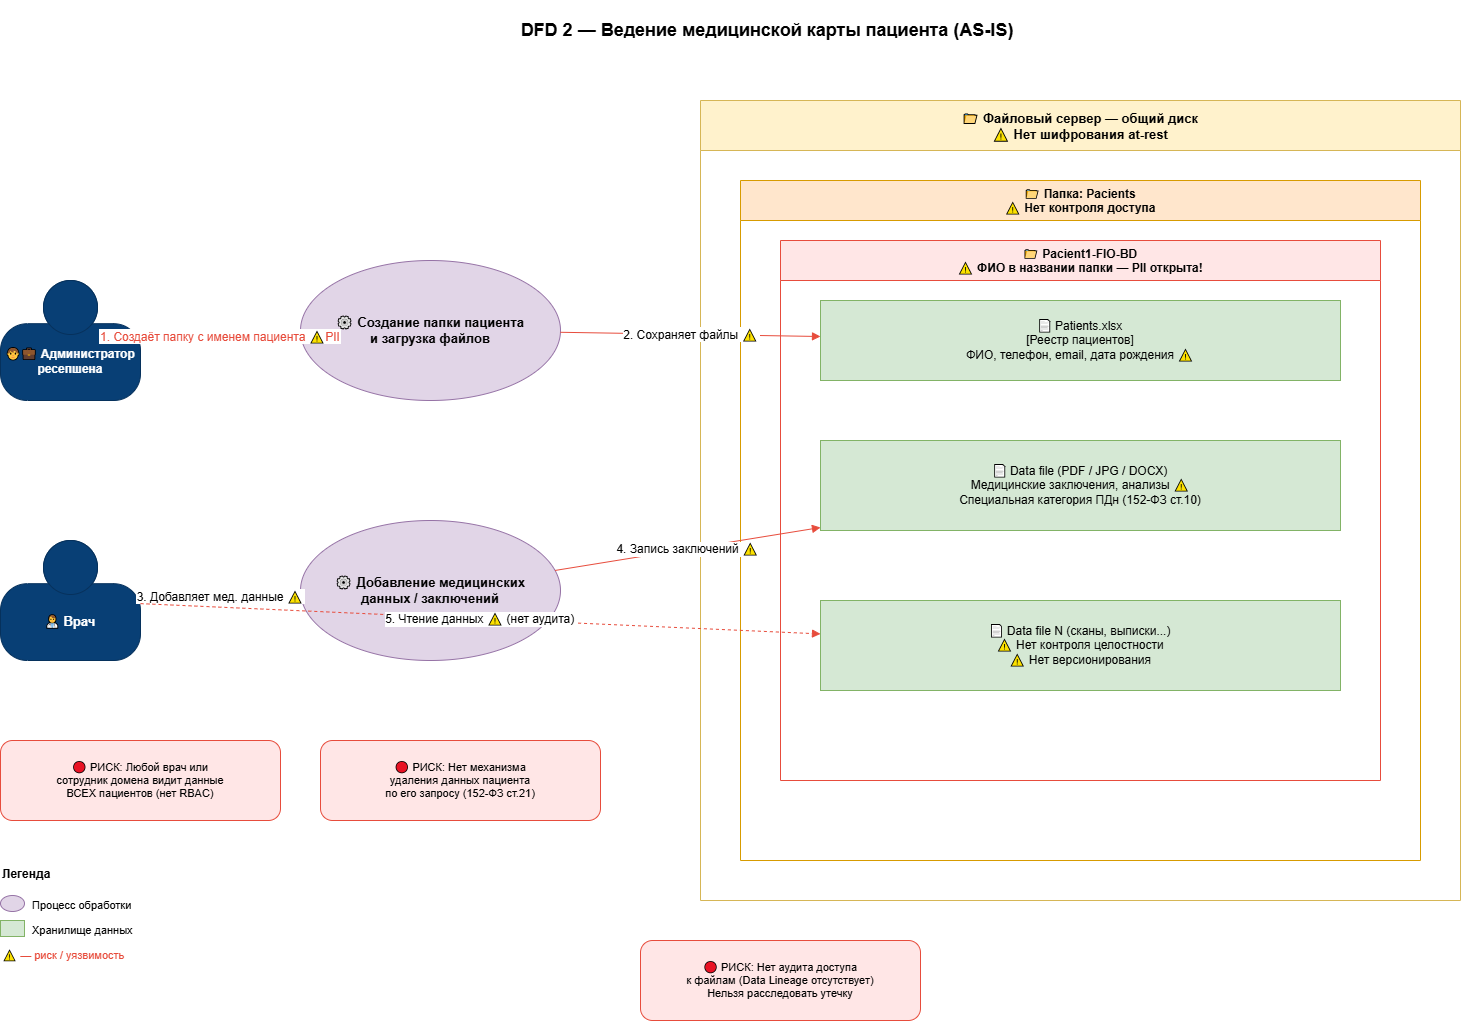

The diagram above was exported from draw.io. Its source (the exported page's mxGraphModel, read from the mxfile embedded in the PNG):
<mxGraphModel dx="1901" dy="1052" grid="1" gridSize="10" guides="1" tooltips="1" connect="1" arrows="1" fold="1" page="1" pageScale="1" pageWidth="1654" pageHeight="1169" math="0" shadow="0">
  <root>
    <mxCell id="0" />
    <mxCell id="1" parent="0" />
    <mxCell id="title" parent="1" style="text;html=1;strokeColor=none;fillColor=none;align=center;verticalAlign=middle;whiteSpace=wrap;rounded=0;fontSize=18;fontStyle=1;" value="DFD 2 — Ведение медицинской карты пациента (AS-IS)" vertex="1">
      <mxGeometry height="60" width="1000" x="327" y="20" as="geometry" />
    </mxCell>
    <mxCell id="adm" parent="1" style="shape=mxgraph.c4.person2;fillColor=#083F75;fontColor=#ffffff;strokeColor=#06315C;fontSize=12;fontStyle=1;whiteSpace=wrap;html=1;" value="🧑💼 Администратор&#10;ресепшена" vertex="1">
      <mxGeometry height="120" width="140" x="60" y="300" as="geometry" />
    </mxCell>
    <mxCell id="doc" parent="1" style="shape=mxgraph.c4.person2;fillColor=#083F75;fontColor=#ffffff;strokeColor=#06315C;fontSize=13;fontStyle=1;whiteSpace=wrap;html=1;" value="👨⚕ Врач" vertex="1">
      <mxGeometry height="120" width="140" x="60" y="560" as="geometry" />
    </mxCell>
    <mxCell id="proc1" parent="1" style="ellipse;whiteSpace=wrap;html=1;fillColor=#e1d5e7;strokeColor=#9673a6;fontSize=13;fontStyle=1;" value="⚙ Создание папки пациента&#10;и загрузка файлов" vertex="1">
      <mxGeometry height="140" width="260" x="360" y="280" as="geometry" />
    </mxCell>
    <mxCell id="proc2" parent="1" style="ellipse;whiteSpace=wrap;html=1;fillColor=#e1d5e7;strokeColor=#9673a6;fontSize=13;fontStyle=1;" value="⚙ Добавление медицинских&#10;данных / заключений" vertex="1">
      <mxGeometry height="140" width="260" x="360" y="540" as="geometry" />
    </mxCell>
    <mxCell id="fs_bound" parent="1" style="swimlane;startSize=50;fillColor=#fff2cc;strokeColor=#d6b656;fontSize=13;fontStyle=1;" value="📁 Файловый сервер — общий диск&#10;⚠ Нет шифрования at-rest" vertex="1">
      <mxGeometry height="800" width="760" x="760" y="120" as="geometry" />
    </mxCell>
    <mxCell id="fold_pac" parent="fs_bound" style="swimlane;startSize=40;fillColor=#ffe6cc;strokeColor=#d79b00;fontSize=12;fontStyle=1;" value="📁 Папка: Pacients&#10;⚠ Нет контроля доступа" vertex="1">
      <mxGeometry height="680" width="680" x="40" y="80" as="geometry" />
    </mxCell>
    <mxCell id="fold_p1" parent="fold_pac" style="swimlane;startSize=40;fillColor=#ffe6e6;strokeColor=#e74c3c;fontSize=12;fontStyle=1;" value="📁 Pacient1-FIO-BD&#10;⚠ ФИО в названии папки — PII открыта!" vertex="1">
      <mxGeometry height="540" width="600" x="40" y="60" as="geometry" />
    </mxCell>
    <mxCell id="ds_patients" parent="fold_p1" style="shape=mxgraph.dfd.dataStore;whiteSpace=wrap;html=1;fillColor=#d5e8d4;strokeColor=#82b366;fontSize=12;" value="📄 Patients.xlsx&#10;[Реестр пациентов]&#10;ФИО, телефон, email, дата рождения ⚠" vertex="1">
      <mxGeometry height="80" width="520" x="40" y="60" as="geometry" />
    </mxCell>
    <mxCell id="ds_df1" parent="fold_p1" style="shape=mxgraph.dfd.dataStore;whiteSpace=wrap;html=1;fillColor=#d5e8d4;strokeColor=#82b366;fontSize=12;" value="📄 Data file (PDF / JPG / DOCX)&#10;Медицинские заключения, анализы ⚠&#10;Специальная категория ПДн (152-ФЗ ст.10)" vertex="1">
      <mxGeometry height="90" width="520" x="40" y="200" as="geometry" />
    </mxCell>
    <mxCell id="ds_df2" parent="fold_p1" style="shape=mxgraph.dfd.dataStore;whiteSpace=wrap;html=1;fillColor=#d5e8d4;strokeColor=#82b366;fontSize=12;" value="📄 Data file N (сканы, выписки...)&#10;⚠ Нет контроля целостности&#10;⚠ Нет версионирования" vertex="1">
      <mxGeometry height="90" width="520" x="40" y="360" as="geometry" />
    </mxCell>
    <mxCell id="risk1" parent="1" style="rounded=1;whiteSpace=wrap;html=1;fillColor=#ffe6e6;strokeColor=#e74c3c;fontSize=11;" value="🔴 РИСК: Любой врач или&#10;сотрудник домена видит данные&#10;ВСЕХ пациентов (нет RBAC)" vertex="1">
      <mxGeometry height="80" width="280" x="60" y="760" as="geometry" />
    </mxCell>
    <mxCell id="risk2" parent="1" style="rounded=1;whiteSpace=wrap;html=1;fillColor=#ffe6e6;strokeColor=#e74c3c;fontSize=11;" value="🔴 РИСК: Нет механизма&#10;удаления данных пациента&#10;по его запросу (152-ФЗ ст.21)" vertex="1">
      <mxGeometry height="80" width="280" x="380" y="760" as="geometry" />
    </mxCell>
    <mxCell id="risk3" parent="1" style="rounded=1;whiteSpace=wrap;html=1;fillColor=#ffe6e6;strokeColor=#e74c3c;fontSize=11;" value="🔴 РИСК: Нет аудита доступа&#10;к файлам (Data Lineage отсутствует)&#10;Нельзя расследовать утечку" vertex="1">
      <mxGeometry height="80" width="280" x="700" y="960" as="geometry" />
    </mxCell>
    <mxCell id="e1" edge="1" parent="1" source="adm" style="endArrow=block;endFill=1;fontSize=12;strokeColor=#e74c3c;fontColor=#e74c3c;" target="proc1" value="1. Создаёт папку с именем пациента ⚠PII">
      <mxGeometry relative="1" as="geometry" />
    </mxCell>
    <mxCell id="e2" edge="1" parent="1" source="proc1" style="endArrow=block;endFill=1;fontSize=12;strokeColor=#e74c3c;" target="ds_patients" value="2. Сохраняет файлы ⚠">
      <mxGeometry relative="1" as="geometry" />
    </mxCell>
    <mxCell id="e3" edge="1" parent="1" source="doc" style="endArrow=block;endFill=1;fontSize=12;strokeColor=#e74c3c;" target="proc2" value="3. Добавляет мед. данные ⚠">
      <mxGeometry relative="1" as="geometry" />
    </mxCell>
    <mxCell id="e4" edge="1" parent="1" source="proc2" style="endArrow=block;endFill=1;fontSize=12;strokeColor=#e74c3c;" target="ds_df1" value="4. Запись заключений ⚠">
      <mxGeometry relative="1" as="geometry" />
    </mxCell>
    <mxCell id="e5" edge="1" parent="1" source="doc" style="endArrow=block;endFill=1;fontSize=12;strokeColor=#e74c3c;dashed=1;" target="ds_df2" value="5. Чтение данных ⚠ (нет аудита)">
      <mxGeometry relative="1" as="geometry" />
    </mxCell>
    <mxCell id="leg_title" parent="1" style="text;html=1;strokeColor=none;fillColor=none;align=left;fontStyle=1;fontSize=12;" value="Легенда" vertex="1">
      <mxGeometry height="30" width="120" x="60" y="880" as="geometry" />
    </mxCell>
    <mxCell id="leg1" parent="1" style="ellipse;whiteSpace=wrap;html=1;fillColor=#e1d5e7;strokeColor=#9673a6;" value="" vertex="1">
      <mxGeometry height="16" width="24" x="60" y="915" as="geometry" />
    </mxCell>
    <mxCell id="leg1t" parent="1" style="text;html=1;strokeColor=none;fillColor=none;align=left;fontSize=11;" value="Процесс обработки" vertex="1">
      <mxGeometry height="22" width="180" x="90" y="912" as="geometry" />
    </mxCell>
    <mxCell id="leg2" parent="1" style="shape=mxgraph.dfd.dataStore;whiteSpace=wrap;html=1;fillColor=#d5e8d4;strokeColor=#82b366;" value="" vertex="1">
      <mxGeometry height="16" width="24" x="60" y="940" as="geometry" />
    </mxCell>
    <mxCell id="leg2t" parent="1" style="text;html=1;strokeColor=none;fillColor=none;align=left;fontSize=11;" value="Хранилище данных" vertex="1">
      <mxGeometry height="22" width="180" x="90" y="937" as="geometry" />
    </mxCell>
    <mxCell id="leg3t" parent="1" style="text;html=1;strokeColor=none;fillColor=none;align=left;fontSize=11;fontColor=#e74c3c;" value="⚠ — риск / уязвимость" vertex="1">
      <mxGeometry height="22" width="240" x="60" y="962" as="geometry" />
    </mxCell>
  </root>
</mxGraphModel>